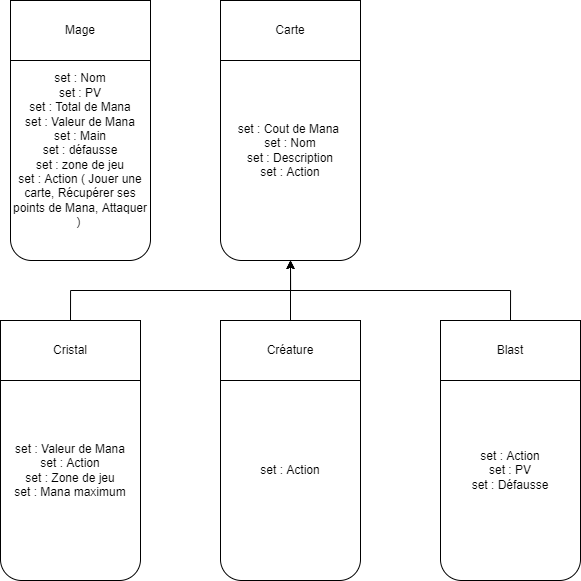

The diagram above was exported from draw.io. Its source (the exported page's mxGraphModel, read from the mxfile embedded in the PNG):
<mxGraphModel dx="1745" dy="922" grid="1" gridSize="10" guides="1" tooltips="1" connect="1" arrows="1" fold="1" page="1" pageScale="1" pageWidth="827" pageHeight="1169" math="0" shadow="0">
  <root>
    <mxCell id="0" />
    <mxCell id="1" parent="0" />
    <mxCell id="nqeEnYNt2j94Z_zP11KZ-2" value="set : Cout de Mana &lt;br&gt;set : Nom&lt;br&gt;set : Description&lt;br&gt;set : Action" style="rounded=1;whiteSpace=wrap;html=1;" vertex="1" parent="1">
      <mxGeometry x="200" y="240" width="140" height="220" as="geometry" />
    </mxCell>
    <mxCell id="nqeEnYNt2j94Z_zP11KZ-3" value="Carte" style="rounded=0;whiteSpace=wrap;html=1;" vertex="1" parent="1">
      <mxGeometry x="200" y="200" width="140" height="60" as="geometry" />
    </mxCell>
    <mxCell id="nqeEnYNt2j94Z_zP11KZ-4" value="set : Nom&lt;br&gt;set : PV&lt;br&gt;set : Total de Mana&lt;br&gt;set : Valeur de Mana&lt;br&gt;set : Main&lt;br&gt;set : défausse&lt;br&gt;set : zone de jeu&lt;br&gt;set : Action ( Jouer une carte, Récupérer ses points de Mana, Attaquer )&amp;nbsp;" style="rounded=1;whiteSpace=wrap;html=1;" vertex="1" parent="1">
      <mxGeometry x="-10" y="240" width="140" height="220" as="geometry" />
    </mxCell>
    <mxCell id="nqeEnYNt2j94Z_zP11KZ-5" value="Mage" style="rounded=0;whiteSpace=wrap;html=1;" vertex="1" parent="1">
      <mxGeometry x="-10" y="200" width="140" height="60" as="geometry" />
    </mxCell>
    <mxCell id="nqeEnYNt2j94Z_zP11KZ-7" value="set : Valeur de Mana&lt;br&gt;set : Action&lt;br&gt;set : Zone de jeu&lt;br&gt;set : Mana maximum" style="rounded=1;whiteSpace=wrap;html=1;" vertex="1" parent="1">
      <mxGeometry x="-20" y="560" width="140" height="220" as="geometry" />
    </mxCell>
    <mxCell id="nqeEnYNt2j94Z_zP11KZ-18" style="edgeStyle=orthogonalEdgeStyle;rounded=0;orthogonalLoop=1;jettySize=auto;html=1;exitX=0.5;exitY=0;exitDx=0;exitDy=0;entryX=0.5;entryY=1;entryDx=0;entryDy=0;" edge="1" parent="1" source="nqeEnYNt2j94Z_zP11KZ-8" target="nqeEnYNt2j94Z_zP11KZ-2">
      <mxGeometry relative="1" as="geometry" />
    </mxCell>
    <mxCell id="nqeEnYNt2j94Z_zP11KZ-8" value="Cristal" style="rounded=0;whiteSpace=wrap;html=1;" vertex="1" parent="1">
      <mxGeometry x="-20" y="520" width="140" height="60" as="geometry" />
    </mxCell>
    <mxCell id="nqeEnYNt2j94Z_zP11KZ-9" value="set : Action" style="rounded=1;whiteSpace=wrap;html=1;" vertex="1" parent="1">
      <mxGeometry x="200" y="560" width="140" height="220" as="geometry" />
    </mxCell>
    <mxCell id="nqeEnYNt2j94Z_zP11KZ-17" style="edgeStyle=orthogonalEdgeStyle;rounded=0;orthogonalLoop=1;jettySize=auto;html=1;exitX=0.5;exitY=0;exitDx=0;exitDy=0;entryX=0.5;entryY=1;entryDx=0;entryDy=0;" edge="1" parent="1" source="nqeEnYNt2j94Z_zP11KZ-10" target="nqeEnYNt2j94Z_zP11KZ-2">
      <mxGeometry relative="1" as="geometry" />
    </mxCell>
    <mxCell id="nqeEnYNt2j94Z_zP11KZ-10" value="Créature" style="rounded=0;whiteSpace=wrap;html=1;" vertex="1" parent="1">
      <mxGeometry x="200" y="520" width="140" height="60" as="geometry" />
    </mxCell>
    <mxCell id="nqeEnYNt2j94Z_zP11KZ-11" value="set : Action&lt;br&gt;set : PV&lt;br&gt;set : Défausse" style="rounded=1;whiteSpace=wrap;html=1;" vertex="1" parent="1">
      <mxGeometry x="420" y="560" width="140" height="220" as="geometry" />
    </mxCell>
    <mxCell id="nqeEnYNt2j94Z_zP11KZ-16" style="edgeStyle=orthogonalEdgeStyle;rounded=0;orthogonalLoop=1;jettySize=auto;html=1;exitX=0.5;exitY=0;exitDx=0;exitDy=0;entryX=0.5;entryY=1;entryDx=0;entryDy=0;" edge="1" parent="1" source="nqeEnYNt2j94Z_zP11KZ-12" target="nqeEnYNt2j94Z_zP11KZ-2">
      <mxGeometry relative="1" as="geometry" />
    </mxCell>
    <mxCell id="nqeEnYNt2j94Z_zP11KZ-12" value="Blast" style="rounded=0;whiteSpace=wrap;html=1;" vertex="1" parent="1">
      <mxGeometry x="420" y="520" width="140" height="60" as="geometry" />
    </mxCell>
  </root>
</mxGraphModel>